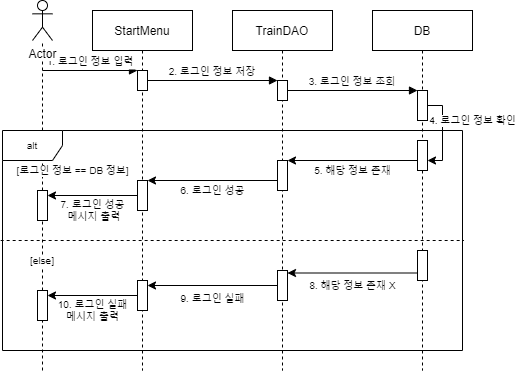

The diagram above was exported from draw.io. Its source (the exported page's mxGraphModel, read from the mxfile embedded in the PNG):
<mxGraphModel dx="1029" dy="724" grid="1" gridSize="10" guides="1" tooltips="1" connect="1" arrows="1" fold="1" page="1" pageScale="1" pageWidth="850" pageHeight="1100" math="0" shadow="0">
  <root>
    <mxCell id="0" />
    <mxCell id="1" parent="0" />
    <mxCell id="3nuBFxr9cyL0pnOWT2aG-1" value="StartMenu" style="shape=umlLifeline;perimeter=lifelinePerimeter;container=1;collapsible=0;recursiveResize=0;rounded=0;shadow=0;strokeWidth=1;" parent="1" vertex="1">
      <mxGeometry x="120" y="80" width="100" height="360" as="geometry" />
    </mxCell>
    <mxCell id="3nuBFxr9cyL0pnOWT2aG-2" value="" style="points=[];perimeter=orthogonalPerimeter;rounded=0;shadow=0;strokeWidth=1;" parent="3nuBFxr9cyL0pnOWT2aG-1" vertex="1">
      <mxGeometry x="45" y="60" width="10" height="20" as="geometry" />
    </mxCell>
    <mxCell id="AG12QI-PtX-nkXT0_n29-38" value="" style="points=[];perimeter=orthogonalPerimeter;rounded=0;shadow=0;strokeWidth=1;" parent="3nuBFxr9cyL0pnOWT2aG-1" vertex="1">
      <mxGeometry x="45" y="170" width="10" height="30" as="geometry" />
    </mxCell>
    <mxCell id="AG12QI-PtX-nkXT0_n29-45" value="" style="points=[];perimeter=orthogonalPerimeter;rounded=0;shadow=0;strokeWidth=1;" parent="3nuBFxr9cyL0pnOWT2aG-1" vertex="1">
      <mxGeometry x="45" y="270" width="10" height="30" as="geometry" />
    </mxCell>
    <mxCell id="3nuBFxr9cyL0pnOWT2aG-5" value="TrainDAO" style="shape=umlLifeline;perimeter=lifelinePerimeter;container=1;collapsible=0;recursiveResize=0;rounded=0;shadow=0;strokeWidth=1;" parent="1" vertex="1">
      <mxGeometry x="260" y="80" width="100" height="360" as="geometry" />
    </mxCell>
    <mxCell id="3nuBFxr9cyL0pnOWT2aG-6" value="" style="points=[];perimeter=orthogonalPerimeter;rounded=0;shadow=0;strokeWidth=1;" parent="3nuBFxr9cyL0pnOWT2aG-5" vertex="1">
      <mxGeometry x="45" y="70" width="10" height="20" as="geometry" />
    </mxCell>
    <mxCell id="AG12QI-PtX-nkXT0_n29-37" value="" style="points=[];perimeter=orthogonalPerimeter;rounded=0;shadow=0;strokeWidth=1;" parent="3nuBFxr9cyL0pnOWT2aG-5" vertex="1">
      <mxGeometry x="45" y="150" width="10" height="30" as="geometry" />
    </mxCell>
    <mxCell id="AG12QI-PtX-nkXT0_n29-46" value="" style="points=[];perimeter=orthogonalPerimeter;rounded=0;shadow=0;strokeWidth=1;" parent="3nuBFxr9cyL0pnOWT2aG-5" vertex="1">
      <mxGeometry x="45" y="260" width="10" height="30" as="geometry" />
    </mxCell>
    <mxCell id="3nuBFxr9cyL0pnOWT2aG-8" value="2. 로그인 정보 저장" style="verticalAlign=bottom;endArrow=block;shadow=0;strokeWidth=1;fontSize=10;" parent="1" source="3nuBFxr9cyL0pnOWT2aG-2" target="3nuBFxr9cyL0pnOWT2aG-6" edge="1">
      <mxGeometry relative="1" as="geometry">
        <mxPoint x="275" y="160" as="sourcePoint" />
      </mxGeometry>
    </mxCell>
    <mxCell id="AG12QI-PtX-nkXT0_n29-4" value="" style="endArrow=none;dashed=1;html=1;fontSize=10;" parent="1" source="AG12QI-PtX-nkXT0_n29-21" target="AG12QI-PtX-nkXT0_n29-1" edge="1">
      <mxGeometry x="0.1071" y="-23" width="50" height="50" relative="1" as="geometry">
        <mxPoint x="70" y="440" as="sourcePoint" />
        <mxPoint x="70" y="160" as="targetPoint" />
        <mxPoint as="offset" />
      </mxGeometry>
    </mxCell>
    <mxCell id="AG12QI-PtX-nkXT0_n29-5" value="DB" style="shape=umlLifeline;perimeter=lifelinePerimeter;container=1;collapsible=0;recursiveResize=0;rounded=0;shadow=0;strokeWidth=1;" parent="1" vertex="1">
      <mxGeometry x="400" y="80" width="100" height="360" as="geometry" />
    </mxCell>
    <mxCell id="AG12QI-PtX-nkXT0_n29-6" value="" style="points=[];perimeter=orthogonalPerimeter;rounded=0;shadow=0;strokeWidth=1;" parent="AG12QI-PtX-nkXT0_n29-5" vertex="1">
      <mxGeometry x="45" y="80" width="10" height="30" as="geometry" />
    </mxCell>
    <mxCell id="AG12QI-PtX-nkXT0_n29-10" value="" style="points=[];perimeter=orthogonalPerimeter;rounded=0;shadow=0;strokeWidth=1;" parent="AG12QI-PtX-nkXT0_n29-5" vertex="1">
      <mxGeometry x="45" y="130" width="10" height="30" as="geometry" />
    </mxCell>
    <mxCell id="AG12QI-PtX-nkXT0_n29-11" value="4. 로그인 정보 확인" style="endArrow=classic;html=1;fontSize=10;rounded=0;" parent="AG12QI-PtX-nkXT0_n29-5" source="AG12QI-PtX-nkXT0_n29-6" target="AG12QI-PtX-nkXT0_n29-10" edge="1">
      <mxGeometry x="-0.2941" y="30" width="50" height="50" relative="1" as="geometry">
        <mxPoint x="110" y="140" as="sourcePoint" />
        <mxPoint x="56" y="162" as="targetPoint" />
        <Array as="points">
          <mxPoint x="70" y="95" />
          <mxPoint x="70" y="150" />
        </Array>
        <mxPoint as="offset" />
      </mxGeometry>
    </mxCell>
    <mxCell id="AG12QI-PtX-nkXT0_n29-19" value="" style="rounded=0;whiteSpace=wrap;html=1;labelBackgroundColor=#ffffff;fontSize=10;" parent="AG12QI-PtX-nkXT0_n29-5" vertex="1">
      <mxGeometry x="45" y="240" width="10" height="30" as="geometry" />
    </mxCell>
    <mxCell id="AG12QI-PtX-nkXT0_n29-7" value="1. 로그인 정보 입력" style="verticalAlign=bottom;endArrow=block;shadow=0;strokeWidth=1;fontSize=10;" parent="1" target="3nuBFxr9cyL0pnOWT2aG-2" edge="1">
      <mxGeometry relative="1" as="geometry">
        <mxPoint x="70" y="140" as="sourcePoint" />
        <mxPoint x="160" y="170.0000000000001" as="targetPoint" />
      </mxGeometry>
    </mxCell>
    <mxCell id="AG12QI-PtX-nkXT0_n29-9" value="3. 로그인 정보 조회" style="verticalAlign=bottom;endArrow=block;shadow=0;strokeWidth=1;fontSize=10;" parent="1" source="3nuBFxr9cyL0pnOWT2aG-6" target="AG12QI-PtX-nkXT0_n29-6" edge="1">
      <mxGeometry relative="1" as="geometry">
        <mxPoint x="320" y="210" as="sourcePoint" />
        <mxPoint x="440" y="210" as="targetPoint" />
      </mxGeometry>
    </mxCell>
    <mxCell id="AG12QI-PtX-nkXT0_n29-15" value="" style="endArrow=none;html=1;fontSize=10;exitX=-0.004;exitY=0.5;exitDx=0;exitDy=0;exitPerimeter=0;entryX=1.002;entryY=0.5;entryDx=0;entryDy=0;entryPerimeter=0;jumpStyle=none;rounded=0;targetPerimeterSpacing=0;jumpSize=11;dashed=1;sourcePerimeterSpacing=0;startSize=6;sketch=0;shadow=0;" parent="1" source="AG12QI-PtX-nkXT0_n29-14" target="AG12QI-PtX-nkXT0_n29-14" edge="1">
      <mxGeometry width="50" height="50" relative="1" as="geometry">
        <mxPoint x="240" y="270" as="sourcePoint" />
        <mxPoint x="290" y="220" as="targetPoint" />
      </mxGeometry>
    </mxCell>
    <mxCell id="AG12QI-PtX-nkXT0_n29-16" value="5. 해당 정보 존재" style="endArrow=classic;html=1;shadow=0;strokeColor=#000000;fontSize=10;" parent="1" source="AG12QI-PtX-nkXT0_n29-10" target="AG12QI-PtX-nkXT0_n29-37" edge="1">
      <mxGeometry y="10" width="50" height="50" relative="1" as="geometry">
        <mxPoint x="240" y="340" as="sourcePoint" />
        <mxPoint x="70" y="300" as="targetPoint" />
        <Array as="points" />
        <mxPoint as="offset" />
      </mxGeometry>
    </mxCell>
    <mxCell id="AG12QI-PtX-nkXT0_n29-20" value="8. 해당 정보 존재 X" style="endArrow=classic;html=1;shadow=0;strokeColor=#000000;fontSize=10;exitX=0;exitY=0.75;exitDx=0;exitDy=0;" parent="1" source="AG12QI-PtX-nkXT0_n29-19" target="AG12QI-PtX-nkXT0_n29-46" edge="1">
      <mxGeometry x="-0.004" y="12" width="50" height="50" relative="1" as="geometry">
        <mxPoint x="445" y="370" as="sourcePoint" />
        <mxPoint x="315" y="365" as="targetPoint" />
        <mxPoint as="offset" />
        <Array as="points" />
      </mxGeometry>
    </mxCell>
    <mxCell id="AG12QI-PtX-nkXT0_n29-29" value="" style="points=[];perimeter=orthogonalPerimeter;rounded=0;shadow=0;strokeWidth=1;" parent="1" vertex="1">
      <mxGeometry x="65" y="360" width="10" height="30" as="geometry" />
    </mxCell>
    <mxCell id="AG12QI-PtX-nkXT0_n29-35" value="" style="endArrow=none;dashed=1;html=1;fontSize=10;" parent="1" target="AG12QI-PtX-nkXT0_n29-29" edge="1">
      <mxGeometry x="0.1071" y="-23" width="50" height="50" relative="1" as="geometry">
        <mxPoint x="70" y="440" as="sourcePoint" />
        <mxPoint x="70" y="160" as="targetPoint" />
        <mxPoint as="offset" />
      </mxGeometry>
    </mxCell>
    <mxCell id="AG12QI-PtX-nkXT0_n29-21" value="" style="points=[];perimeter=orthogonalPerimeter;rounded=0;shadow=0;strokeWidth=1;" parent="1" vertex="1">
      <mxGeometry x="65" y="260" width="10" height="30" as="geometry" />
    </mxCell>
    <mxCell id="AG12QI-PtX-nkXT0_n29-36" value="[로그인 정보 == DB 정보]" style="endArrow=none;dashed=1;html=1;fontSize=10;" parent="1" source="AG12QI-PtX-nkXT0_n29-29" target="AG12QI-PtX-nkXT0_n29-21" edge="1">
      <mxGeometry x="1" y="-58" width="50" height="50" relative="1" as="geometry">
        <mxPoint x="70" y="370" as="sourcePoint" />
        <mxPoint x="70" y="160" as="targetPoint" />
        <mxPoint x="-28" y="-50" as="offset" />
      </mxGeometry>
    </mxCell>
    <mxCell id="AG12QI-PtX-nkXT0_n29-18" value="[else]" style="text;html=1;strokeColor=none;fillColor=none;align=center;verticalAlign=middle;whiteSpace=wrap;rounded=0;fontSize=10;labelBackgroundColor=#ffffff;" parent="1" vertex="1">
      <mxGeometry x="50" y="320" width="40" height="20" as="geometry" />
    </mxCell>
    <mxCell id="AG12QI-PtX-nkXT0_n29-39" value="6. 로그인 성공" style="endArrow=classic;html=1;shadow=0;strokeColor=#000000;fontSize=10;" parent="1" source="AG12QI-PtX-nkXT0_n29-37" target="AG12QI-PtX-nkXT0_n29-38" edge="1">
      <mxGeometry y="10" width="50" height="50" relative="1" as="geometry">
        <mxPoint x="455" y="290" as="sourcePoint" />
        <mxPoint x="325" y="290" as="targetPoint" />
        <mxPoint as="offset" />
      </mxGeometry>
    </mxCell>
    <mxCell id="AG12QI-PtX-nkXT0_n29-40" value="7. 로그인 성공&lt;br&gt;&amp;nbsp;메시지 출력" style="endArrow=classic;html=1;shadow=0;strokeColor=#000000;fontSize=10;" parent="1" source="AG12QI-PtX-nkXT0_n29-38" target="AG12QI-PtX-nkXT0_n29-21" edge="1">
      <mxGeometry y="15" width="50" height="50" relative="1" as="geometry">
        <mxPoint x="315" y="290" as="sourcePoint" />
        <mxPoint x="185" y="290" as="targetPoint" />
        <mxPoint as="offset" />
        <Array as="points" />
      </mxGeometry>
    </mxCell>
    <mxCell id="AG12QI-PtX-nkXT0_n29-43" value="9. 로그인 실패" style="endArrow=classic;html=1;shadow=0;strokeColor=#000000;fontSize=10;" parent="1" source="AG12QI-PtX-nkXT0_n29-46" target="AG12QI-PtX-nkXT0_n29-45" edge="1">
      <mxGeometry y="13" width="50" height="50" relative="1" as="geometry">
        <mxPoint x="305" y="367.5" as="sourcePoint" />
        <mxPoint x="175" y="367.5" as="targetPoint" />
        <mxPoint as="offset" />
      </mxGeometry>
    </mxCell>
    <mxCell id="AG12QI-PtX-nkXT0_n29-44" value="10. 로그인 실패&lt;br&gt;메시지 출력" style="endArrow=classic;html=1;shadow=0;strokeColor=#000000;fontSize=10;" parent="1" source="AG12QI-PtX-nkXT0_n29-45" target="AG12QI-PtX-nkXT0_n29-29" edge="1">
      <mxGeometry y="15" width="50" height="50" relative="1" as="geometry">
        <mxPoint x="165" y="382.5" as="sourcePoint" />
        <mxPoint x="75" y="390.0000000000001" as="targetPoint" />
        <mxPoint as="offset" />
        <Array as="points" />
      </mxGeometry>
    </mxCell>
    <mxCell id="AG12QI-PtX-nkXT0_n29-1" value="Actor" style="shape=umlActor;verticalLabelPosition=bottom;verticalAlign=top;html=1;outlineConnect=0;labelBackgroundColor=#ffffff;" parent="1" vertex="1">
      <mxGeometry x="60" y="70" width="20" height="40" as="geometry" />
    </mxCell>
    <mxCell id="AG12QI-PtX-nkXT0_n29-14" value="alt" style="shape=umlFrame;whiteSpace=wrap;html=1;fontSize=10;width=60;height=30;" parent="1" vertex="1">
      <mxGeometry x="30" y="200" width="460" height="220" as="geometry" />
    </mxCell>
  </root>
</mxGraphModel>